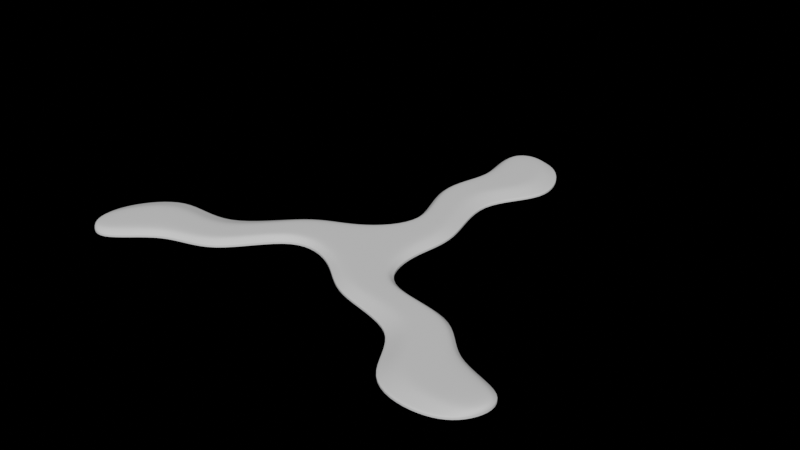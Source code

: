 # Source: another-tri-squiggly.blend  (saved by Blender 3.5.10; exported with 4.5.12 LTS)
import bpy
from mathutils import Matrix  # noqa: F401  (used for matrix-valued properties, if any)

bpy.ops.wm.read_factory_settings(use_empty=True)
scene = bpy.context.scene
scene.name = 'Scene'

# ---- collections
col_collection = bpy.data.collections.new('Collection'); scene.collection.children.link(col_collection)

# ---- world
world_world = bpy.data.worlds.new('World'); scene.world = world_world
world_world.use_nodes = True; world_world.node_tree.nodes.clear()
_N = world_world.node_tree.nodes; _L = world_world.node_tree.links
n0 = _N.new('ShaderNodeOutputWorld'); n0.name = 'World Output'; n0.location = (300, 300)
n1 = _N.new('ShaderNodeBackground'); n1.name = 'Background'; n1.location = (10, 300)
n1.inputs[0].default_value = (0.0, 0.0, 0.0, 1.0)
_L.new(n1.outputs[0], n0.inputs[0])
n0.is_active_output = True
world_world.color = (0.05088, 0.05088, 0.05088)
world_world.use_sun_shadow = False
world_world.sun_shadow_jitter_overblur = 0.0

# ---- meshes
me_plane = bpy.data.meshes.new('Plane')
me_plane.from_pydata([(-0.01715, 0.01135, 0.0), (0.0185, 0.009494, 0.0), (-0.01341, 0.1251, 0.0), (0.02276, 0.1242, 0.0), (-0.01617, 0.06949, 0.0), (0.007034, 0.03238, 0.0), (0.02665, 0.03135, 0.0), (0.00844, 0.07034, 0.0), (-0.01637, 0.007458, 0.0), (-2.601e-05, 1.821e-05, 0.0), (0.01442, 0.009998, 0.0), (0.006097, 0.1322, 0.0), (0.02163, 0.03176, 0.0), (0.0138, 0.0343, 0.0), (0.009591, 0.03295, 0.0), (0.0001288, 0.07063, 0.0), (-0.008793, 0.07047, 0.0), (-0.01303, 0.06884, 0.0), (0.01469, 0.1209, 0.0), (0.002779, 0.1316, 0.0), (-0.00856, 0.1243, 0.0), (0.0009568, 0.09418, 0.0), (0.01754, 0.09358, 0.0), (0.02592, 0.09586, 0.0), (-0.0007949, 0.09358, 0.0), (0.03539, 0.09454, 0.0)], [], [(10, 1, 6, 12), (13, 12, 15, 16), (23, 25, 3, 18), (24, 21, 20, 2), (21, 22, 19, 20), (22, 23, 18, 19), (6, 7, 15, 12), (14, 13, 16, 17), (0, 8, 14, 5), (8, 9, 13, 14), (9, 10, 12, 13), (20, 19, 11, 2), (19, 18, 3, 11), (16, 15, 23, 22), (17, 16, 22, 21), (4, 17, 21, 24), (15, 7, 25, 23), (5, 14, 17, 4)])
me_plane.polygons.foreach_set('use_smooth', [True] * 18)
_k = {(0, 5): 0.85, (4, 5): 0.85, (1, 6): 0.85, (6, 7): 0.85, (2, 11): 0.85, (18, 19): 0.25, (19, 20): 0.25, (20, 21): 0.25, (18, 23): 0.25, (14, 17): 0.25, (12, 15): 0.25, (8, 14): 0.25, (10, 12): 0.25, (4, 24): 0.85, (3, 25): 0.85, (3, 11): 0.85, (17, 21): 0.25, (15, 23): 0.25, (2, 24): 0.85, (7, 25): 0.85}
me_plane.attributes.new('crease_edge', 'FLOAT', 'EDGE').data.foreach_set('value', [_k.get((min(e.vertices), max(e.vertices)), 0.0) for e in me_plane.edges])
_uv = me_plane.uv_layers.new(name='UVMap')
_uv.uv.foreach_set('vector', [0.6526, 4.663e-11, 1.0, 0.0, 1.0, 0.2, 0.6526, 0.2, 0.3198, 0.2, 0.6526, 0.2, 0.654, 0.6018, 0.3198, 0.6, 0.702, 0.7009, 0.9851, 0.7035, 1.0, 0.8, 0.7469, 0.8005, 0.0, 0.7, 0.1254, 0.7263, 0.1582, 0.8525, 0.0, 0.8, 0.1254, 0.7263, 0.3397, 0.7114, 0.3597, 0.8228, 0.1582, 0.8525, 0.3397, 0.7114, 0.702, 0.7009, 0.7469, 0.8005, 0.3597, 0.8228, 1.0, 0.2, 1.0, 0.6, 0.654, 0.6018, 0.6526, 0.2, 0.09256, 0.2, 0.3198, 0.2, 0.3198, 0.6, 0.09256, 0.6, 0.0, 0.0, 0.09256, 1.863e-09, 0.09256, 0.2, 0.0, 0.2, 0.09256, 1.863e-09, 0.3198, 4.119e-10, 0.3198, 0.2, 0.09256, 0.2, 0.3198, 4.119e-10, 0.6526, 4.663e-11, 0.6526, 0.2, 0.3198, 0.2, 0.1582, 0.8525, 0.3597, 0.8228, 0.5, 1.0, 0.25, 1.0, 0.3597, 0.8228, 0.7469, 0.8005, 0.75, 1.0, 0.5, 1.0, 0.3198, 0.6, 0.654, 0.6018, 0.702, 0.7009, 0.3397, 0.7114, 0.09256, 0.6, 0.3198, 0.6, 0.3397, 0.7114, 0.1254, 0.7263, 0.0, 0.6, 0.09256, 0.6, 0.1254, 0.7263, 0.0, 0.7, 0.654, 0.6018, 1.0, 0.6, 0.9851, 0.7035, 0.702, 0.7009, 0.0, 0.2, 0.09256, 0.2, 0.09256, 0.6, 0.0, 0.6])
me_plane.update()

# ---- objects
ob_plane = bpy.data.objects.new('Plane', me_plane)
ob_empty = bpy.data.objects.new('Empty', None)

# ---- transforms, parenting, visibility, modifiers, constraints
ob_plane.location = (0.0, 0.0, 0.0)
_vg = ob_plane.vertex_groups.new(name='inner')
_vg.add([8, 9, 10, 12, 13, 14, 15, 16, 17, 18, 19, 20, 21, 22, 23], 1.0, 'REPLACE')
_vg = ob_plane.vertex_groups.new(name='weld')
_vg.add([0, 1, 8, 9, 10], 1.0, 'REPLACE')
_m = ob_plane.modifiers.new('Array', 'ARRAY')
_m.count = 3
_m.use_relative_offset = False
_m.use_object_offset = True
_m.offset_object = ob_empty
_m = ob_plane.modifiers.new('Weld', 'WELD')
_m.vertex_group = 'weld'
_m = ob_plane.modifiers.new('Solidify', 'SOLIDIFY')
_m.thickness = 0.0037
_m.thickness_vertex_group = 0.33
_m.offset = 1.0
_m.vertex_group = 'inner'
_m = ob_plane.modifiers.new('Subdivision', 'SUBSURF')
_m.levels = 3
_m.render_levels = 3
ob_empty.location = (0.0, 0.0, 0.0)
ob_empty.rotation_euler = (0.0, -0.0, 2.094)

# ---- collection membership
col_collection.objects.link(ob_plane)
col_collection.objects.link(ob_empty)

# ---- scene / render settings (as saved in the file)
scene.frame_start = 1; scene.frame_end = 250; scene.frame_set(1)
scene.render.engine = 'CYCLES'
scene.cycles.sampling_pattern = 'TABULATED_SOBOL'
scene.cycles.use_light_tree = False
scene.view_settings.view_transform = 'Filmic'
bpy.context.view_layer.update()

# ---- added for rendering (the .blend has no active camera and no usable light): camera, sun
cam_auto = bpy.data.cameras.new('AutoCamera')
cam_auto.lens = 50.0
cam_auto.sensor_width = 36.0
cam_auto.clip_end = 1000.0
ob_auto_camera = bpy.data.objects.new('AutoCamera', cam_auto)
scene.collection.objects.link(ob_auto_camera)
ob_auto_camera.location = (0.291426, -0.326865, 0.236554)
ob_auto_camera.rotation_euler = (1.09748, -7.21219e-08, 0.694738)
scene.camera = ob_auto_camera
light_auto_sun = bpy.data.lights.new('AutoSun', 'SUN')
light_auto_sun.energy = 3.0
light_auto_sun.angle = 0.0523599
ob_auto_sun = bpy.data.objects.new('AutoSun', light_auto_sun)
scene.collection.objects.link(ob_auto_sun)
ob_auto_sun.rotation_euler = (0.872665, 0.174533, 0.523599)
bpy.context.view_layer.update()
